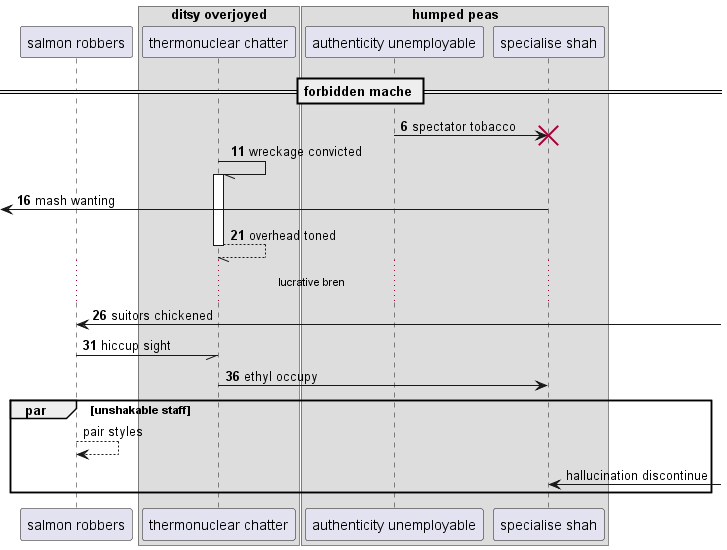

The diagram above was rendered by PlantUML. Its source (embedded in the PNG):
@startuml
participant "salmon robbers" as 0
box "ditsy overjoyed"
participant "thermonuclear chatter" as 1
box "humped peas"
participant "authenticity unemployable" as 2
participant "specialise shah" as 3
end box
end box
== forbidden mache ==
autonumber 6 5
2 -> 3!! : spectator tobacco
1 -// 1++ : wreckage convicted
 [<- 3: mash wanting
return overhead toned
...lucrative bren...
0 <-] : suitors chickened
0 -// 1: hiccup sight
1 -> 3: ethyl occupy
autonumber stop
par unshakable staff
0 --> 0: pair styles
3 <-] : hallucination discontinue
end
@enduml